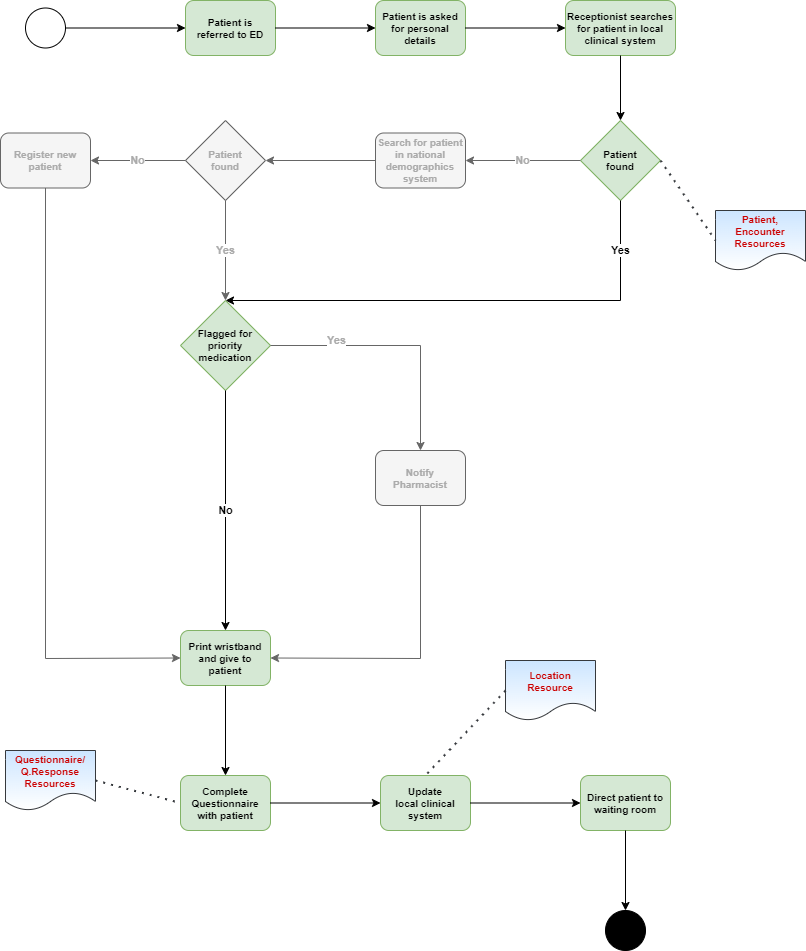

The diagram above was exported from draw.io. Its source (the exported page's mxGraphModel, read from the mxfile embedded in the PNG):
<mxGraphModel dx="1050" dy="653" grid="1" gridSize="10" guides="1" tooltips="1" connect="1" arrows="1" fold="1" page="1" pageScale="1" pageWidth="827" pageHeight="1169" math="0" shadow="0">
  <root>
    <mxCell id="0" />
    <mxCell id="1" parent="0" />
    <mxCell id="LtFhJTm3R3bI39ZqIIec-1" value="" style="ellipse;whiteSpace=wrap;html=1;aspect=fixed;" parent="1" vertex="1">
      <mxGeometry x="80" y="177.5" width="40" height="40" as="geometry" />
    </mxCell>
    <mxCell id="LtFhJTm3R3bI39ZqIIec-2" value="" style="endArrow=classic;html=1;rounded=0;exitX=1;exitY=0.5;exitDx=0;exitDy=0;" parent="1" source="LtFhJTm3R3bI39ZqIIec-1" target="LtFhJTm3R3bI39ZqIIec-3" edge="1">
      <mxGeometry width="50" height="50" relative="1" as="geometry">
        <mxPoint x="390" y="360" as="sourcePoint" />
        <mxPoint x="230" y="200" as="targetPoint" />
      </mxGeometry>
    </mxCell>
    <mxCell id="LtFhJTm3R3bI39ZqIIec-3" value="Patient is&lt;div style=&quot;font-size: 10px;&quot;&gt;referred to ED&lt;/div&gt;" style="rounded=1;whiteSpace=wrap;html=1;fontStyle=1;fontSize=10;fillColor=#d5e8d4;strokeColor=#82b366;" parent="1" vertex="1">
      <mxGeometry x="240" y="170" width="90" height="55" as="geometry" />
    </mxCell>
    <mxCell id="LtFhJTm3R3bI39ZqIIec-4" value="Patient is asked&lt;div&gt;for personal&lt;/div&gt;&lt;div&gt;details&lt;/div&gt;" style="rounded=1;whiteSpace=wrap;html=1;fontStyle=1;fontSize=10;fillColor=#d5e8d4;strokeColor=#82b366;" parent="1" vertex="1">
      <mxGeometry x="430" y="170" width="90" height="55" as="geometry" />
    </mxCell>
    <mxCell id="LtFhJTm3R3bI39ZqIIec-5" value="Receptionist searches for patient in local clinical system" style="rounded=1;whiteSpace=wrap;html=1;fontStyle=1;fontSize=10;fillColor=#d5e8d4;strokeColor=#82b366;" parent="1" vertex="1">
      <mxGeometry x="620" y="170" width="110" height="55" as="geometry" />
    </mxCell>
    <mxCell id="LtFhJTm3R3bI39ZqIIec-6" value="Patient&lt;div style=&quot;font-size: 10px;&quot;&gt;found&lt;/div&gt;" style="rhombus;whiteSpace=wrap;html=1;fontStyle=1;fontSize=10;fillColor=#d5e8d4;strokeColor=#82b366;" parent="1" vertex="1">
      <mxGeometry x="635" y="290" width="80" height="80" as="geometry" />
    </mxCell>
    <mxCell id="LtFhJTm3R3bI39ZqIIec-7" value="Search for patient in national demographics system" style="rounded=1;whiteSpace=wrap;html=1;fontStyle=1;fontSize=10;fillColor=#f5f5f5;fontColor=#ABABAB;strokeColor=#666666;" parent="1" vertex="1">
      <mxGeometry x="430" y="302.5" width="90" height="55" as="geometry" />
    </mxCell>
    <mxCell id="LtFhJTm3R3bI39ZqIIec-8" value="Patient&lt;div style=&quot;font-size: 10px;&quot;&gt;found&lt;/div&gt;" style="rhombus;whiteSpace=wrap;html=1;fontStyle=1;fontSize=10;fillColor=#f5f5f5;fontColor=#ABABAB;strokeColor=#666666;" parent="1" vertex="1">
      <mxGeometry x="240" y="290" width="80" height="80" as="geometry" />
    </mxCell>
    <mxCell id="LtFhJTm3R3bI39ZqIIec-9" value="Print wristband and give to patient" style="rounded=1;whiteSpace=wrap;html=1;fontStyle=1;fontSize=10;fillColor=#d5e8d4;strokeColor=#82b366;" parent="1" vertex="1">
      <mxGeometry x="235" y="800" width="90" height="55" as="geometry" />
    </mxCell>
    <mxCell id="LtFhJTm3R3bI39ZqIIec-10" value="Register new patient" style="rounded=1;whiteSpace=wrap;html=1;fontStyle=1;fontSize=10;fillColor=#f5f5f5;fontColor=#ABABAB;strokeColor=#666666;" parent="1" vertex="1">
      <mxGeometry x="55" y="302.5" width="90" height="55" as="geometry" />
    </mxCell>
    <mxCell id="LtFhJTm3R3bI39ZqIIec-11" value="" style="endArrow=classic;html=1;rounded=0;exitX=1;exitY=0.5;exitDx=0;exitDy=0;entryX=0;entryY=0.5;entryDx=0;entryDy=0;" parent="1" source="LtFhJTm3R3bI39ZqIIec-3" target="LtFhJTm3R3bI39ZqIIec-4" edge="1">
      <mxGeometry width="50" height="50" relative="1" as="geometry">
        <mxPoint x="390" y="420" as="sourcePoint" />
        <mxPoint x="440" y="370" as="targetPoint" />
      </mxGeometry>
    </mxCell>
    <mxCell id="LtFhJTm3R3bI39ZqIIec-12" value="" style="endArrow=classic;html=1;rounded=0;entryX=0;entryY=0.5;entryDx=0;entryDy=0;exitX=1;exitY=0.5;exitDx=0;exitDy=0;" parent="1" source="LtFhJTm3R3bI39ZqIIec-4" target="LtFhJTm3R3bI39ZqIIec-5" edge="1">
      <mxGeometry width="50" height="50" relative="1" as="geometry">
        <mxPoint x="390" y="420" as="sourcePoint" />
        <mxPoint x="440" y="370" as="targetPoint" />
      </mxGeometry>
    </mxCell>
    <mxCell id="LtFhJTm3R3bI39ZqIIec-13" value="" style="endArrow=classic;html=1;rounded=0;exitX=0.5;exitY=1;exitDx=0;exitDy=0;entryX=0.5;entryY=0;entryDx=0;entryDy=0;" parent="1" source="LtFhJTm3R3bI39ZqIIec-5" target="LtFhJTm3R3bI39ZqIIec-6" edge="1">
      <mxGeometry width="50" height="50" relative="1" as="geometry">
        <mxPoint x="390" y="420" as="sourcePoint" />
        <mxPoint x="440" y="370" as="targetPoint" />
      </mxGeometry>
    </mxCell>
    <mxCell id="LtFhJTm3R3bI39ZqIIec-14" value="No" style="endArrow=classic;html=1;rounded=0;exitX=0;exitY=0.5;exitDx=0;exitDy=0;entryX=1;entryY=0.5;entryDx=0;entryDy=0;fontStyle=1;fillColor=#f5f5f5;strokeColor=#666666;fontColor=#ABABAB;" parent="1" source="LtFhJTm3R3bI39ZqIIec-6" target="LtFhJTm3R3bI39ZqIIec-7" edge="1">
      <mxGeometry width="50" height="50" relative="1" as="geometry">
        <mxPoint x="390" y="420" as="sourcePoint" />
        <mxPoint x="440" y="370" as="targetPoint" />
      </mxGeometry>
    </mxCell>
    <mxCell id="LtFhJTm3R3bI39ZqIIec-15" value="" style="endArrow=classic;html=1;rounded=0;entryX=1;entryY=0.5;entryDx=0;entryDy=0;exitX=0;exitY=0.5;exitDx=0;exitDy=0;fillColor=#f5f5f5;strokeColor=#666666;" parent="1" source="LtFhJTm3R3bI39ZqIIec-7" target="LtFhJTm3R3bI39ZqIIec-8" edge="1">
      <mxGeometry width="50" height="50" relative="1" as="geometry">
        <mxPoint x="390" y="420" as="sourcePoint" />
        <mxPoint x="440" y="370" as="targetPoint" />
      </mxGeometry>
    </mxCell>
    <mxCell id="LtFhJTm3R3bI39ZqIIec-16" value="No" style="endArrow=classic;html=1;rounded=0;entryX=1;entryY=0.5;entryDx=0;entryDy=0;exitX=0;exitY=0.5;exitDx=0;exitDy=0;fontStyle=1;fillColor=#f5f5f5;strokeColor=#666666;fontColor=#ABABAB;" parent="1" source="LtFhJTm3R3bI39ZqIIec-8" target="LtFhJTm3R3bI39ZqIIec-10" edge="1">
      <mxGeometry width="50" height="50" relative="1" as="geometry">
        <mxPoint x="390" y="420" as="sourcePoint" />
        <mxPoint x="440" y="370" as="targetPoint" />
      </mxGeometry>
    </mxCell>
    <mxCell id="LtFhJTm3R3bI39ZqIIec-17" value="" style="endArrow=classic;html=1;rounded=0;exitX=0.5;exitY=1;exitDx=0;exitDy=0;entryX=0;entryY=0.5;entryDx=0;entryDy=0;fillColor=#f5f5f5;strokeColor=#666666;" parent="1" source="LtFhJTm3R3bI39ZqIIec-10" target="LtFhJTm3R3bI39ZqIIec-9" edge="1">
      <mxGeometry width="50" height="50" relative="1" as="geometry">
        <mxPoint x="390" y="420" as="sourcePoint" />
        <mxPoint x="440" y="370" as="targetPoint" />
        <Array as="points">
          <mxPoint x="100" y="828" />
        </Array>
      </mxGeometry>
    </mxCell>
    <mxCell id="LtFhJTm3R3bI39ZqIIec-18" value="Yes" style="endArrow=classic;html=1;rounded=0;exitX=0.5;exitY=1;exitDx=0;exitDy=0;entryX=0.5;entryY=0;entryDx=0;entryDy=0;fontStyle=1" parent="1" source="LtFhJTm3R3bI39ZqIIec-6" target="LtFhJTm3R3bI39ZqIIec-26" edge="1">
      <mxGeometry x="-0.798" width="50" height="50" relative="1" as="geometry">
        <mxPoint x="390" y="420" as="sourcePoint" />
        <mxPoint x="440" y="370" as="targetPoint" />
        <Array as="points">
          <mxPoint x="675" y="470" />
        </Array>
        <mxPoint as="offset" />
      </mxGeometry>
    </mxCell>
    <mxCell id="LtFhJTm3R3bI39ZqIIec-19" value="Complete Questionnaire with patient" style="rounded=1;whiteSpace=wrap;html=1;fontStyle=1;fontSize=10;fillColor=#d5e8d4;strokeColor=#82b366;" parent="1" vertex="1">
      <mxGeometry x="235" y="945" width="90" height="55" as="geometry" />
    </mxCell>
    <mxCell id="LtFhJTm3R3bI39ZqIIec-20" value="Update&lt;div&gt;local clinical system&lt;/div&gt;" style="rounded=1;whiteSpace=wrap;html=1;fontStyle=1;fontSize=10;fillColor=#d5e8d4;strokeColor=#82b366;" parent="1" vertex="1">
      <mxGeometry x="435" y="945" width="90" height="55" as="geometry" />
    </mxCell>
    <mxCell id="LtFhJTm3R3bI39ZqIIec-22" value="" style="endArrow=classic;html=1;rounded=0;exitX=0.5;exitY=1;exitDx=0;exitDy=0;entryX=0.5;entryY=0;entryDx=0;entryDy=0;" parent="1" source="LtFhJTm3R3bI39ZqIIec-9" target="LtFhJTm3R3bI39ZqIIec-19" edge="1">
      <mxGeometry width="50" height="50" relative="1" as="geometry">
        <mxPoint x="395" y="870" as="sourcePoint" />
        <mxPoint x="445" y="820" as="targetPoint" />
      </mxGeometry>
    </mxCell>
    <mxCell id="LtFhJTm3R3bI39ZqIIec-23" value="" style="endArrow=classic;html=1;rounded=0;exitX=1;exitY=0.5;exitDx=0;exitDy=0;entryX=0;entryY=0.5;entryDx=0;entryDy=0;" parent="1" source="LtFhJTm3R3bI39ZqIIec-19" target="LtFhJTm3R3bI39ZqIIec-20" edge="1">
      <mxGeometry width="50" height="50" relative="1" as="geometry">
        <mxPoint x="290" y="870" as="sourcePoint" />
        <mxPoint x="340" y="820" as="targetPoint" />
      </mxGeometry>
    </mxCell>
    <mxCell id="LtFhJTm3R3bI39ZqIIec-25" value="Yes" style="endArrow=classic;html=1;rounded=0;exitX=0.5;exitY=1;exitDx=0;exitDy=0;fontStyle=1;fillColor=#f5f5f5;strokeColor=#666666;fontColor=#ABABAB;" parent="1" source="LtFhJTm3R3bI39ZqIIec-8" edge="1">
      <mxGeometry width="50" height="50" relative="1" as="geometry">
        <mxPoint x="390" y="510" as="sourcePoint" />
        <mxPoint x="280" y="470" as="targetPoint" />
      </mxGeometry>
    </mxCell>
    <mxCell id="LtFhJTm3R3bI39ZqIIec-26" value="Flagged for priority medication" style="rhombus;whiteSpace=wrap;html=1;fontStyle=1;fontSize=10;fillColor=#d5e8d4;strokeColor=#82b366;" parent="1" vertex="1">
      <mxGeometry x="235" y="470" width="90" height="90" as="geometry" />
    </mxCell>
    <mxCell id="LtFhJTm3R3bI39ZqIIec-27" value="Notify&lt;div&gt;Pharmacist&lt;/div&gt;" style="rounded=1;whiteSpace=wrap;html=1;fontStyle=1;fontSize=10;fillColor=#f5f5f5;fontColor=#ABABAB;strokeColor=#666666;" parent="1" vertex="1">
      <mxGeometry x="430" y="620" width="90" height="55" as="geometry" />
    </mxCell>
    <mxCell id="LtFhJTm3R3bI39ZqIIec-28" value="Yes" style="endArrow=classic;html=1;rounded=0;exitX=1;exitY=0.5;exitDx=0;exitDy=0;entryX=0.5;entryY=0;entryDx=0;entryDy=0;fontStyle=1;fillColor=#f5f5f5;strokeColor=#666666;fontColor=#ABABAB;" parent="1" source="LtFhJTm3R3bI39ZqIIec-26" target="LtFhJTm3R3bI39ZqIIec-27" edge="1">
      <mxGeometry x="-0.4802" y="5" width="50" height="50" relative="1" as="geometry">
        <mxPoint x="390" y="590" as="sourcePoint" />
        <mxPoint x="440" y="540" as="targetPoint" />
        <Array as="points">
          <mxPoint x="475" y="515" />
        </Array>
        <mxPoint as="offset" />
      </mxGeometry>
    </mxCell>
    <mxCell id="LtFhJTm3R3bI39ZqIIec-29" value="No" style="endArrow=classic;html=1;rounded=0;exitX=0.5;exitY=1;exitDx=0;exitDy=0;entryX=0.5;entryY=0;entryDx=0;entryDy=0;fontStyle=1" parent="1" source="LtFhJTm3R3bI39ZqIIec-26" target="LtFhJTm3R3bI39ZqIIec-9" edge="1">
      <mxGeometry width="50" height="50" relative="1" as="geometry">
        <mxPoint x="390" y="590" as="sourcePoint" />
        <mxPoint x="440" y="540" as="targetPoint" />
      </mxGeometry>
    </mxCell>
    <mxCell id="LtFhJTm3R3bI39ZqIIec-30" value="" style="endArrow=classic;html=1;rounded=0;exitX=0.5;exitY=1;exitDx=0;exitDy=0;entryX=1;entryY=0.5;entryDx=0;entryDy=0;fillColor=#f5f5f5;strokeColor=#666666;" parent="1" source="LtFhJTm3R3bI39ZqIIec-27" target="LtFhJTm3R3bI39ZqIIec-9" edge="1">
      <mxGeometry width="50" height="50" relative="1" as="geometry">
        <mxPoint x="390" y="650" as="sourcePoint" />
        <mxPoint x="330" y="830" as="targetPoint" />
        <Array as="points">
          <mxPoint x="475" y="828" />
        </Array>
      </mxGeometry>
    </mxCell>
    <mxCell id="gqx8aJvTW9DkjYpze43A-1" value="Patient, Encounter&lt;div style=&quot;font-size: 10px;&quot;&gt;Resources&lt;/div&gt;" style="shape=document;whiteSpace=wrap;html=1;boundedLbl=1;fillColor=#cce5ff;strokeColor=#36393d;gradientColor=#FFFFFF;fontSize=10;fontStyle=1;fontColor=#CC0000;" parent="1" vertex="1">
      <mxGeometry x="770" y="380" width="90" height="60" as="geometry" />
    </mxCell>
    <mxCell id="d8mPsn2D1fX746BFSEAi-1" value="" style="endArrow=none;dashed=1;html=1;dashPattern=1 3;strokeWidth=2;rounded=0;exitX=1;exitY=0.5;exitDx=0;exitDy=0;entryX=0;entryY=0.5;entryDx=0;entryDy=0;fillColor=#cce5ff;strokeColor=#36393d;" parent="1" source="LtFhJTm3R3bI39ZqIIec-6" target="gqx8aJvTW9DkjYpze43A-1" edge="1">
      <mxGeometry width="50" height="50" relative="1" as="geometry">
        <mxPoint x="145" y="915" as="sourcePoint" />
        <mxPoint x="235" y="973" as="targetPoint" />
      </mxGeometry>
    </mxCell>
    <mxCell id="9SqiVW2DbGb2R_OSEPi_-1" value="Questionnaire/ Q.Response&lt;div style=&quot;font-size: 10px;&quot;&gt;Resources&lt;/div&gt;" style="shape=document;whiteSpace=wrap;html=1;boundedLbl=1;fillColor=#cce5ff;strokeColor=#36393d;gradientColor=#FFFFFF;fontSize=10;fontColor=#CC0000;fontStyle=1" parent="1" vertex="1">
      <mxGeometry x="60" y="920" width="90" height="60" as="geometry" />
    </mxCell>
    <mxCell id="nv35wNS_4RmPPSZMZqfl-1" value="" style="endArrow=none;dashed=1;html=1;dashPattern=1 3;strokeWidth=2;rounded=0;exitX=1;exitY=0.5;exitDx=0;exitDy=0;entryX=0;entryY=0.5;entryDx=0;entryDy=0;fillColor=#cce5ff;strokeColor=#36393d;" parent="1" source="9SqiVW2DbGb2R_OSEPi_-1" target="LtFhJTm3R3bI39ZqIIec-19" edge="1">
      <mxGeometry width="50" height="50" relative="1" as="geometry">
        <mxPoint x="150" y="950" as="sourcePoint" />
        <mxPoint x="245" y="983" as="targetPoint" />
      </mxGeometry>
    </mxCell>
    <mxCell id="aCC9mkBRgYKThWLscpCL-1" value="Location&lt;div&gt;Resource&lt;/div&gt;" style="shape=document;whiteSpace=wrap;html=1;boundedLbl=1;fillColor=#cce5ff;strokeColor=#36393d;gradientColor=#FFFFFF;fontSize=10;fontStyle=1;fontColor=#CC0000;" parent="1" vertex="1">
      <mxGeometry x="560" y="830" width="90" height="60" as="geometry" />
    </mxCell>
    <mxCell id="aCC9mkBRgYKThWLscpCL-2" value="" style="endArrow=none;dashed=1;html=1;dashPattern=1 3;strokeWidth=2;rounded=0;exitX=0;exitY=0.5;exitDx=0;exitDy=0;entryX=0.5;entryY=0;entryDx=0;entryDy=0;fillColor=#cce5ff;strokeColor=#36393d;" parent="1" source="aCC9mkBRgYKThWLscpCL-1" target="LtFhJTm3R3bI39ZqIIec-20" edge="1">
      <mxGeometry width="50" height="50" relative="1" as="geometry">
        <mxPoint x="160" y="960" as="sourcePoint" />
        <mxPoint x="245" y="983" as="targetPoint" />
      </mxGeometry>
    </mxCell>
    <mxCell id="Lv1pK1W7TnYdHVczDChu-1" value="" style="ellipse;whiteSpace=wrap;html=1;aspect=fixed;labelBackgroundColor=#000000;fillColor=#000000;" vertex="1" parent="1">
      <mxGeometry x="660" y="1080" width="40" height="40" as="geometry" />
    </mxCell>
    <mxCell id="Lv1pK1W7TnYdHVczDChu-2" value="" style="endArrow=classic;html=1;rounded=0;entryX=0;entryY=0.5;entryDx=0;entryDy=0;exitX=1;exitY=0.5;exitDx=0;exitDy=0;" edge="1" parent="1" target="Lv1pK1W7TnYdHVczDChu-3" source="LtFhJTm3R3bI39ZqIIec-20">
      <mxGeometry width="50" height="50" relative="1" as="geometry">
        <mxPoint x="525" y="973" as="sourcePoint" />
        <mxPoint x="340" y="820" as="targetPoint" />
      </mxGeometry>
    </mxCell>
    <mxCell id="Lv1pK1W7TnYdHVczDChu-3" value="Direct patient to waiting room" style="rounded=1;whiteSpace=wrap;html=1;fontStyle=1;fontSize=10;fillColor=#d5e8d4;strokeColor=#82b366;" vertex="1" parent="1">
      <mxGeometry x="635" y="945" width="90" height="55" as="geometry" />
    </mxCell>
    <mxCell id="Lv1pK1W7TnYdHVczDChu-4" value="" style="endArrow=classic;html=1;rounded=0;entryX=0.5;entryY=0;entryDx=0;entryDy=0;" edge="1" parent="1" source="Lv1pK1W7TnYdHVczDChu-3" target="Lv1pK1W7TnYdHVczDChu-1">
      <mxGeometry width="50" height="50" relative="1" as="geometry">
        <mxPoint x="400" y="910" as="sourcePoint" />
        <mxPoint x="450" y="860" as="targetPoint" />
      </mxGeometry>
    </mxCell>
  </root>
</mxGraphModel>